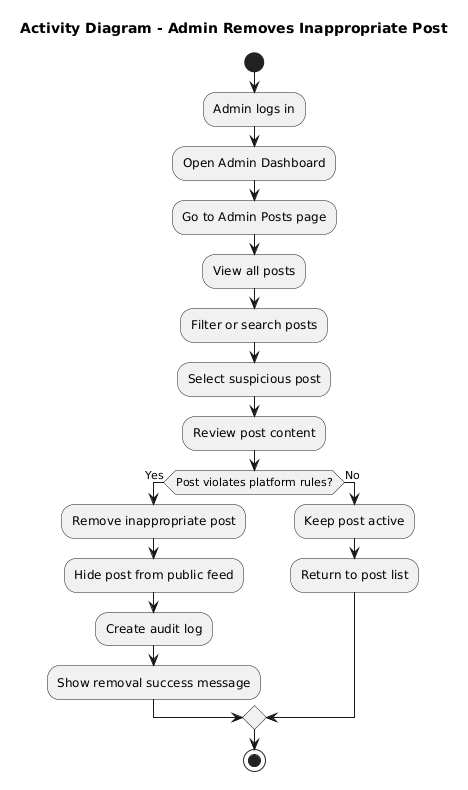

The diagram above was rendered by PlantUML. Its source (embedded in the PNG):
@startuml
title Activity Diagram - Admin Removes Inappropriate Post

start

:Admin logs in;
:Open Admin Dashboard;
:Go to Admin Posts page;

:View all posts;
:Filter or search posts;
:Select suspicious post;
:Review post content;

if (Post violates platform rules?) then (Yes)
  :Remove inappropriate post;
  :Hide post from public feed;
  :Create audit log;
  :Show removal success message;
else (No)
  :Keep post active;
  :Return to post list;
endif

stop
@enduml